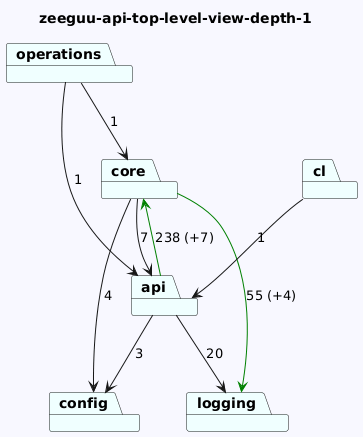

The diagram above was rendered by PlantUML. Its source (embedded in the PNG):
@startuml
skinparam backgroundColor GhostWhite
title zeeguu-api-top-level-view-depth-1
package "operations" #Azure
package "core" #Azure
package "cl" #Azure
package "config" #Azure
package "api" #Azure
package "logging" #Azure
"operations"-->"api"  : 1
"operations"-->"core"  : 1
"core"-->"logging" #Green : 55 (+4)
"core"-->"api"  : 7
"core"-->"config"  : 4
"cl"-->"api"  : 1

"api"-->"config"  : 3
"api"-->"logging"  : 20
"api"-->"core" #Green : 238 (+7)
@enduml